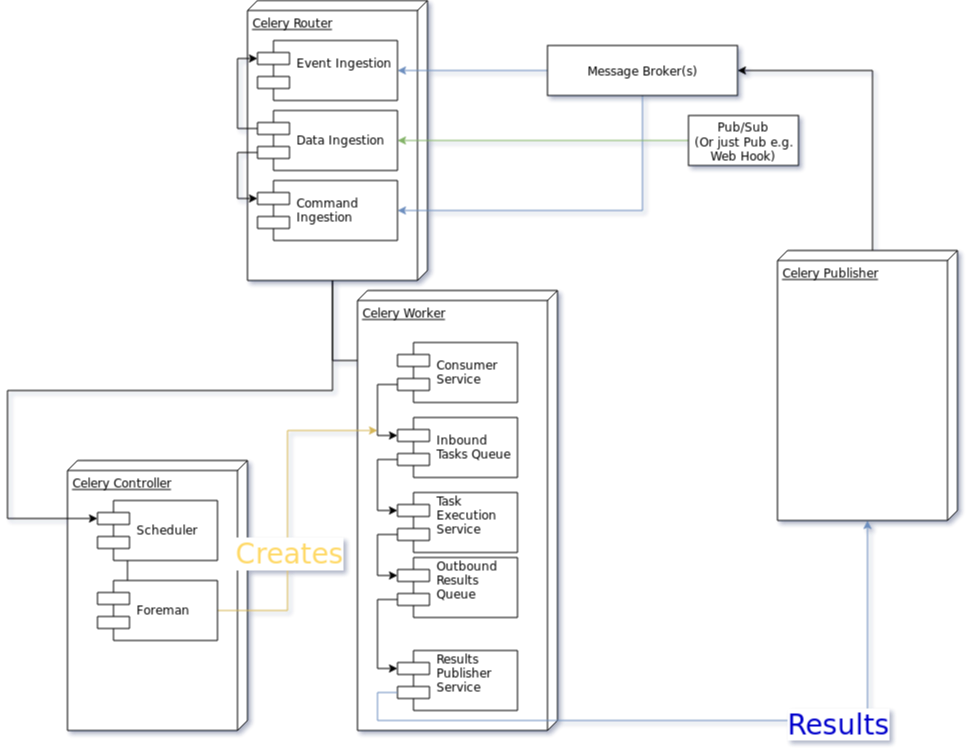

The diagram above was exported from draw.io. Its source (the exported page's mxGraphModel, read from the mxfile embedded in the PNG):
<mxGraphModel dx="1327" dy="778" grid="1" gridSize="10" guides="1" tooltips="1" connect="1" arrows="1" fold="1" page="1" pageScale="1" pageWidth="1100" pageHeight="850" background="#ffffff" math="0" shadow="0">
  <root>
    <mxCell id="0" />
    <mxCell id="1" parent="0" />
    <mxCell id="QIOyYAGjqfwQuioqR-yk-1" value="Celery Controller&lt;br&gt;" style="verticalAlign=top;align=left;spacingTop=8;spacingLeft=2;spacingRight=12;shape=cube;size=10;direction=south;fontStyle=4;html=1;" parent="1" vertex="1">
      <mxGeometry x="140" y="560" width="180" height="270" as="geometry" />
    </mxCell>
    <UserObject label="" tooltip="Notify" id="QIOyYAGjqfwQuioqR-yk-40">
      <mxCell style="edgeStyle=orthogonalEdgeStyle;rounded=0;orthogonalLoop=1;jettySize=auto;html=1;exitX=0;exitY=0;exitDx=280;exitDy=95;exitPerimeter=0;entryX=0;entryY=0.3;entryDx=0;entryDy=0;" parent="1" source="QIOyYAGjqfwQuioqR-yk-2" target="QIOyYAGjqfwQuioqR-yk-4" edge="1">
        <mxGeometry relative="1" as="geometry">
          <Array as="points">
            <mxPoint x="405" y="490" />
            <mxPoint x="80" y="490" />
            <mxPoint x="80" y="618" />
          </Array>
        </mxGeometry>
      </mxCell>
    </UserObject>
    <mxCell id="cKZIVh44kdwIKFyEC84c-12" style="edgeStyle=orthogonalEdgeStyle;rounded=0;orthogonalLoop=1;jettySize=auto;html=1;exitX=0;exitY=0;exitDx=280;exitDy=95;exitPerimeter=0;entryX=0;entryY=0.3;entryDx=0;entryDy=0;fontSize=28;fontColor=#FFD966;" edge="1" parent="1" source="QIOyYAGjqfwQuioqR-yk-2" target="cKZIVh44kdwIKFyEC84c-9">
      <mxGeometry relative="1" as="geometry" />
    </mxCell>
    <mxCell id="QIOyYAGjqfwQuioqR-yk-2" value="Celery Router" style="verticalAlign=top;align=left;spacingTop=8;spacingLeft=2;spacingRight=12;shape=cube;size=10;direction=south;fontStyle=4;html=1;" parent="1" vertex="1">
      <mxGeometry x="320" y="100" width="180" height="280" as="geometry" />
    </mxCell>
    <mxCell id="QIOyYAGjqfwQuioqR-yk-3" value="Celery Worker" style="verticalAlign=top;align=left;spacingTop=8;spacingLeft=2;spacingRight=12;shape=cube;size=10;direction=south;fontStyle=4;html=1;" parent="1" vertex="1">
      <mxGeometry x="430" y="390" width="200" height="440" as="geometry" />
    </mxCell>
    <mxCell id="QIOyYAGjqfwQuioqR-yk-42" style="edgeStyle=orthogonalEdgeStyle;rounded=0;orthogonalLoop=1;jettySize=auto;html=1;exitX=0;exitY=0.7;exitDx=0;exitDy=0;entryX=0;entryY=0.3;entryDx=0;entryDy=0;" parent="1" source="QIOyYAGjqfwQuioqR-yk-4" target="QIOyYAGjqfwQuioqR-yk-41" edge="1">
      <mxGeometry relative="1" as="geometry">
        <Array as="points">
          <mxPoint x="200" y="642" />
          <mxPoint x="200" y="698" />
        </Array>
      </mxGeometry>
    </mxCell>
    <mxCell id="QIOyYAGjqfwQuioqR-yk-4" value="Scheduler" style="shape=component;align=left;spacingLeft=36;" parent="1" vertex="1">
      <mxGeometry x="170" y="600" width="120" height="60" as="geometry" />
    </mxCell>
    <mxCell id="QIOyYAGjqfwQuioqR-yk-5" value="Event Ingestion&#10;" style="shape=component;align=left;spacingLeft=36;" parent="1" vertex="1">
      <mxGeometry x="330" y="140" width="140" height="60" as="geometry" />
    </mxCell>
    <mxCell id="QIOyYAGjqfwQuioqR-yk-37" style="edgeStyle=orthogonalEdgeStyle;rounded=0;orthogonalLoop=1;jettySize=auto;html=1;exitX=0;exitY=0.3;exitDx=0;exitDy=0;entryX=0;entryY=0.3;entryDx=0;entryDy=0;color=blue" parent="1" source="QIOyYAGjqfwQuioqR-yk-8" target="QIOyYAGjqfwQuioqR-yk-5" edge="1">
      <mxGeometry relative="1" as="geometry" />
    </mxCell>
    <mxCell id="QIOyYAGjqfwQuioqR-yk-38" style="edgeStyle=orthogonalEdgeStyle;rounded=0;orthogonalLoop=1;jettySize=auto;html=1;exitX=0;exitY=0.7;exitDx=0;exitDy=0;entryX=0;entryY=0.3;entryDx=0;entryDy=0;" parent="1" source="QIOyYAGjqfwQuioqR-yk-8" target="QIOyYAGjqfwQuioqR-yk-10" edge="1">
      <mxGeometry relative="1" as="geometry" />
    </mxCell>
    <mxCell id="QIOyYAGjqfwQuioqR-yk-8" value="Data Ingestion" style="shape=component;align=left;spacingLeft=36;" parent="1" vertex="1">
      <mxGeometry x="330" y="210" width="140" height="60" as="geometry" />
    </mxCell>
    <mxCell id="QIOyYAGjqfwQuioqR-yk-10" value="Command&#10;Ingestion" style="shape=component;align=left;spacingLeft=36;" parent="1" vertex="1">
      <mxGeometry x="330" y="280" width="140" height="60" as="geometry" />
    </mxCell>
    <mxCell id="QIOyYAGjqfwQuioqR-yk-32" style="edgeStyle=orthogonalEdgeStyle;rounded=0;orthogonalLoop=1;jettySize=auto;html=1;exitX=0;exitY=0.5;exitDx=0;exitDy=0;entryX=1;entryY=0.5;entryDx=0;entryDy=0;fontColor=#0000CC;fillColor=#dae8fc;strokeColor=#6c8ebf;" parent="1" source="QIOyYAGjqfwQuioqR-yk-30" target="QIOyYAGjqfwQuioqR-yk-5" edge="1">
      <mxGeometry relative="1" as="geometry" />
    </mxCell>
    <mxCell id="QIOyYAGjqfwQuioqR-yk-36" style="edgeStyle=orthogonalEdgeStyle;rounded=0;orthogonalLoop=1;jettySize=auto;html=1;exitX=0.5;exitY=1;exitDx=0;exitDy=0;entryX=1;entryY=0.5;entryDx=0;entryDy=0;fillColor=#dae8fc;strokeColor=#6c8ebf;" parent="1" source="QIOyYAGjqfwQuioqR-yk-30" target="QIOyYAGjqfwQuioqR-yk-10" edge="1">
      <mxGeometry relative="1" as="geometry" />
    </mxCell>
    <mxCell id="QIOyYAGjqfwQuioqR-yk-30" value="Message Broker(s)" style="html=1;" parent="1" vertex="1">
      <mxGeometry x="620" y="145" width="190" height="50" as="geometry" />
    </mxCell>
    <mxCell id="QIOyYAGjqfwQuioqR-yk-34" style="edgeStyle=orthogonalEdgeStyle;rounded=0;orthogonalLoop=1;jettySize=auto;html=1;exitX=0;exitY=0.5;exitDx=0;exitDy=0;fillColor=#d5e8d4;strokeColor=#82b366;" parent="1" source="QIOyYAGjqfwQuioqR-yk-33" target="QIOyYAGjqfwQuioqR-yk-8" edge="1">
      <mxGeometry relative="1" as="geometry" />
    </mxCell>
    <mxCell id="QIOyYAGjqfwQuioqR-yk-33" value="Pub/Sub&lt;br&gt;(Or just Pub e.g.&lt;br&gt;Web Hook)&lt;br&gt;" style="html=1;" parent="1" vertex="1">
      <mxGeometry x="761" y="215" width="110" height="50" as="geometry" />
    </mxCell>
    <mxCell id="QIOyYAGjqfwQuioqR-yk-43" style="edgeStyle=orthogonalEdgeStyle;rounded=0;orthogonalLoop=1;jettySize=auto;html=1;exitX=1;exitY=0.5;exitDx=0;exitDy=0;entryX=0;entryY=0;entryDx=140;entryDy=180;entryPerimeter=0;fillColor=#fff2cc;strokeColor=#d6b656;" parent="1" source="QIOyYAGjqfwQuioqR-yk-41" target="QIOyYAGjqfwQuioqR-yk-3" edge="1">
      <mxGeometry relative="1" as="geometry" />
    </mxCell>
    <mxCell id="cKZIVh44kdwIKFyEC84c-4" value="Creates" style="text;html=1;resizable=0;points=[];align=center;verticalAlign=middle;labelBackgroundColor=#ffffff;fontSize=28;fontColor=#FFD966;" vertex="1" connectable="0" parent="QIOyYAGjqfwQuioqR-yk-43">
      <mxGeometry x="-0.25" y="-1" relative="1" as="geometry">
        <mxPoint as="offset" />
      </mxGeometry>
    </mxCell>
    <mxCell id="QIOyYAGjqfwQuioqR-yk-41" value="Foreman" style="shape=component;align=left;spacingLeft=36;" parent="1" vertex="1">
      <mxGeometry x="170" y="680" width="120" height="60" as="geometry" />
    </mxCell>
    <mxCell id="cKZIVh44kdwIKFyEC84c-10" style="edgeStyle=orthogonalEdgeStyle;rounded=0;orthogonalLoop=1;jettySize=auto;html=1;exitX=0;exitY=0;exitDx=0;exitDy=85;exitPerimeter=0;entryX=1;entryY=0.5;entryDx=0;entryDy=0;fontSize=28;fontColor=#FFD966;" edge="1" parent="1" source="cKZIVh44kdwIKFyEC84c-1" target="QIOyYAGjqfwQuioqR-yk-30">
      <mxGeometry relative="1" as="geometry" />
    </mxCell>
    <mxCell id="cKZIVh44kdwIKFyEC84c-1" value="Celery Publisher" style="verticalAlign=top;align=left;spacingTop=8;spacingLeft=2;spacingRight=12;shape=cube;size=10;direction=south;fontStyle=4;html=1;" vertex="1" parent="1">
      <mxGeometry x="850" y="350" width="180" height="270" as="geometry" />
    </mxCell>
    <mxCell id="cKZIVh44kdwIKFyEC84c-14" style="edgeStyle=orthogonalEdgeStyle;rounded=0;orthogonalLoop=1;jettySize=auto;html=1;exitX=0;exitY=0.7;exitDx=0;exitDy=0;entryX=0;entryY=0.3;entryDx=0;entryDy=0;fontSize=28;fontColor=#FFD966;" edge="1" parent="1" source="cKZIVh44kdwIKFyEC84c-6" target="cKZIVh44kdwIKFyEC84c-7">
      <mxGeometry relative="1" as="geometry" />
    </mxCell>
    <mxCell id="cKZIVh44kdwIKFyEC84c-6" value="Inbound&#10;Tasks Queue" style="shape=component;align=left;spacingLeft=36;" vertex="1" parent="1">
      <mxGeometry x="470" y="517" width="120" height="60" as="geometry" />
    </mxCell>
    <mxCell id="cKZIVh44kdwIKFyEC84c-16" style="edgeStyle=orthogonalEdgeStyle;rounded=0;orthogonalLoop=1;jettySize=auto;html=1;exitX=0;exitY=0.7;exitDx=0;exitDy=0;entryX=0;entryY=0.3;entryDx=0;entryDy=0;fontSize=28;fontColor=#FFD966;" edge="1" parent="1" source="cKZIVh44kdwIKFyEC84c-7" target="cKZIVh44kdwIKFyEC84c-15">
      <mxGeometry relative="1" as="geometry" />
    </mxCell>
    <mxCell id="cKZIVh44kdwIKFyEC84c-7" value="Task&#10;Execution&#10;Service&#10;" style="shape=component;align=left;spacingLeft=36;" vertex="1" parent="1">
      <mxGeometry x="470" y="592" width="120" height="60" as="geometry" />
    </mxCell>
    <mxCell id="cKZIVh44kdwIKFyEC84c-13" style="edgeStyle=orthogonalEdgeStyle;rounded=0;orthogonalLoop=1;jettySize=auto;html=1;exitX=0;exitY=0.7;exitDx=0;exitDy=0;entryX=0;entryY=0.3;entryDx=0;entryDy=0;fontSize=28;fontColor=#FFD966;" edge="1" parent="1" source="cKZIVh44kdwIKFyEC84c-9" target="cKZIVh44kdwIKFyEC84c-6">
      <mxGeometry relative="1" as="geometry" />
    </mxCell>
    <mxCell id="cKZIVh44kdwIKFyEC84c-9" value="Consumer&#10;Service" style="shape=component;align=left;spacingLeft=36;" vertex="1" parent="1">
      <mxGeometry x="470" y="442" width="120" height="60" as="geometry" />
    </mxCell>
    <mxCell id="cKZIVh44kdwIKFyEC84c-18" style="edgeStyle=orthogonalEdgeStyle;rounded=0;orthogonalLoop=1;jettySize=auto;html=1;exitX=0;exitY=0.7;exitDx=0;exitDy=0;entryX=0;entryY=0.3;entryDx=0;entryDy=0;fontSize=28;fontColor=#FFD966;" edge="1" parent="1" source="cKZIVh44kdwIKFyEC84c-15" target="cKZIVh44kdwIKFyEC84c-17">
      <mxGeometry relative="1" as="geometry" />
    </mxCell>
    <mxCell id="cKZIVh44kdwIKFyEC84c-15" value="Outbound&#10;Results&#10;Queue&#10;" style="shape=component;align=left;spacingLeft=36;" vertex="1" parent="1">
      <mxGeometry x="470" y="657" width="120" height="60" as="geometry" />
    </mxCell>
    <mxCell id="cKZIVh44kdwIKFyEC84c-17" value="Results&#10;Publisher&#10;Service&#10;" style="shape=component;align=left;spacingLeft=36;" vertex="1" parent="1">
      <mxGeometry x="470" y="750" width="120" height="60" as="geometry" />
    </mxCell>
    <mxCell id="cKZIVh44kdwIKFyEC84c-2" style="edgeStyle=orthogonalEdgeStyle;rounded=0;orthogonalLoop=1;jettySize=auto;html=1;fontSize=28;fontColor=#0000CC;fillColor=#dae8fc;strokeColor=#6c8ebf;exitX=0;exitY=0.7;exitDx=0;exitDy=0;" edge="1" parent="1" source="cKZIVh44kdwIKFyEC84c-17" target="cKZIVh44kdwIKFyEC84c-1">
      <mxGeometry relative="1" as="geometry">
        <Array as="points">
          <mxPoint x="450" y="792" />
          <mxPoint x="450" y="820" />
          <mxPoint x="940" y="820" />
        </Array>
      </mxGeometry>
    </mxCell>
    <mxCell id="cKZIVh44kdwIKFyEC84c-3" value="Results" style="text;html=1;resizable=0;points=[];align=center;verticalAlign=middle;labelBackgroundColor=#ffffff;fontSize=28;fontColor=#0000CC;" vertex="1" connectable="0" parent="cKZIVh44kdwIKFyEC84c-2">
      <mxGeometry x="0.3767" y="-3" relative="1" as="geometry">
        <mxPoint as="offset" />
      </mxGeometry>
    </mxCell>
  </root>
</mxGraphModel>